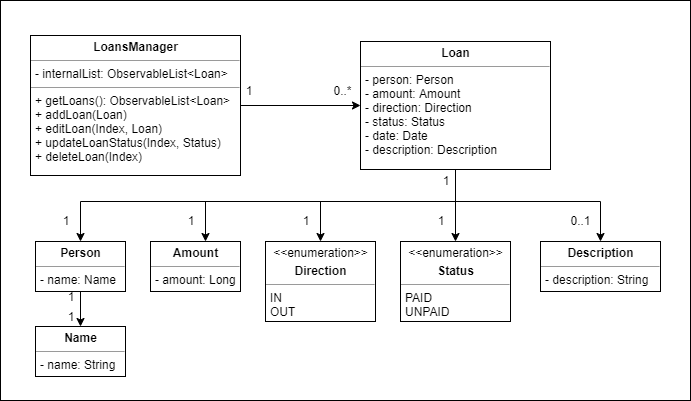

The diagram above was exported from draw.io. Its source (the exported page's mxGraphModel, read from the mxfile embedded in the PNG):
<mxGraphModel dx="1024" dy="-545" grid="1" gridSize="10" guides="1" tooltips="1" connect="1" arrows="1" fold="1" page="1" pageScale="1" pageWidth="850" pageHeight="1100" background="#ffffff" math="0" shadow="0">
  <root>
    <mxCell id="0" />
    <mxCell id="1" parent="0" />
    <mxCell id="Q1sntgaImQSOlFhTALCE-27" value="" style="rounded=0;whiteSpace=wrap;html=1;" parent="1" vertex="1">
      <mxGeometry x="100" y="1160" width="690" height="400" as="geometry" />
    </mxCell>
    <mxCell id="Q1sntgaImQSOlFhTALCE-19" style="edgeStyle=orthogonalEdgeStyle;rounded=0;orthogonalLoop=1;jettySize=auto;html=1;exitX=1;exitY=0.5;exitDx=0;exitDy=0;" parent="1" source="Q1sntgaImQSOlFhTALCE-5" target="Q1sntgaImQSOlFhTALCE-7" edge="1">
      <mxGeometry relative="1" as="geometry" />
    </mxCell>
    <mxCell id="Q1sntgaImQSOlFhTALCE-5" value="&lt;p style=&quot;margin: 0px ; margin-top: 4px ; text-align: center&quot;&gt;&lt;b&gt;LoansManager&lt;/b&gt;&lt;br&gt;&lt;/p&gt;&lt;hr size=&quot;1&quot;&gt;&lt;p style=&quot;margin: 0px ; margin-left: 4px&quot;&gt;- internalList: ObservableList&amp;lt;Loan&amp;gt;&lt;/p&gt;&lt;hr size=&quot;1&quot;&gt;&lt;p style=&quot;margin: 0px ; margin-left: 4px&quot;&gt;+ getLoans(): ObservableList&amp;lt;Loan&amp;gt;&lt;br&gt;+ addLoan(Loan)&lt;/p&gt;&lt;p style=&quot;margin: 0px ; margin-left: 4px&quot;&gt;+ editLoan(Index, Loan)&lt;/p&gt;&lt;p style=&quot;margin: 0px ; margin-left: 4px&quot;&gt;+ updateLoanStatus(Index, Status)&lt;/p&gt;&lt;p style=&quot;margin: 0px ; margin-left: 4px&quot;&gt;+ deleteLoan(Index)&lt;/p&gt;" style="verticalAlign=top;align=left;overflow=fill;fontSize=12;fontFamily=Helvetica;html=1;rounded=0;shadow=0;comic=0;labelBackgroundColor=none;strokeColor=#000000;strokeWidth=1;fillColor=#ffffff;" parent="1" vertex="1">
      <mxGeometry x="130" y="1195" width="210" height="140" as="geometry" />
    </mxCell>
    <mxCell id="Q1sntgaImQSOlFhTALCE-20" style="edgeStyle=orthogonalEdgeStyle;rounded=0;orthogonalLoop=1;jettySize=auto;html=1;entryX=0.5;entryY=0;entryDx=0;entryDy=0;" parent="1" source="Q1sntgaImQSOlFhTALCE-7" target="Q1sntgaImQSOlFhTALCE-10" edge="1">
      <mxGeometry relative="1" as="geometry">
        <Array as="points">
          <mxPoint x="555" y="1361" />
          <mxPoint x="180" y="1361" />
        </Array>
      </mxGeometry>
    </mxCell>
    <mxCell id="Q1sntgaImQSOlFhTALCE-22" style="edgeStyle=orthogonalEdgeStyle;rounded=0;orthogonalLoop=1;jettySize=auto;html=1;" parent="1" source="Q1sntgaImQSOlFhTALCE-7" target="Q1sntgaImQSOlFhTALCE-12" edge="1">
      <mxGeometry relative="1" as="geometry">
        <Array as="points">
          <mxPoint x="555" y="1361" />
          <mxPoint x="305" y="1361" />
        </Array>
      </mxGeometry>
    </mxCell>
    <mxCell id="Q1sntgaImQSOlFhTALCE-24" style="edgeStyle=orthogonalEdgeStyle;rounded=0;orthogonalLoop=1;jettySize=auto;html=1;entryX=0.5;entryY=0;entryDx=0;entryDy=0;" parent="1" source="Q1sntgaImQSOlFhTALCE-7" target="Q1sntgaImQSOlFhTALCE-15" edge="1">
      <mxGeometry relative="1" as="geometry" />
    </mxCell>
    <mxCell id="Q1sntgaImQSOlFhTALCE-25" style="edgeStyle=orthogonalEdgeStyle;rounded=0;orthogonalLoop=1;jettySize=auto;html=1;entryX=0.5;entryY=0;entryDx=0;entryDy=0;" parent="1" source="Q1sntgaImQSOlFhTALCE-7" target="Q1sntgaImQSOlFhTALCE-14" edge="1">
      <mxGeometry relative="1" as="geometry">
        <Array as="points">
          <mxPoint x="555" y="1361" />
          <mxPoint x="700" y="1361" />
        </Array>
      </mxGeometry>
    </mxCell>
    <mxCell id="Q1sntgaImQSOlFhTALCE-26" style="edgeStyle=orthogonalEdgeStyle;rounded=0;orthogonalLoop=1;jettySize=auto;html=1;entryX=0.5;entryY=0;entryDx=0;entryDy=0;" parent="1" source="Q1sntgaImQSOlFhTALCE-7" target="Q1sntgaImQSOlFhTALCE-13" edge="1">
      <mxGeometry relative="1" as="geometry">
        <Array as="points">
          <mxPoint x="555" y="1361" />
          <mxPoint x="420" y="1361" />
        </Array>
      </mxGeometry>
    </mxCell>
    <mxCell id="Q1sntgaImQSOlFhTALCE-7" value="&lt;p style=&quot;margin: 0px ; margin-top: 4px ; text-align: center&quot;&gt;&lt;b&gt;Loan&lt;/b&gt;&lt;br&gt;&lt;/p&gt;&lt;hr size=&quot;1&quot;&gt;&lt;p style=&quot;margin: 0px ; margin-left: 4px&quot;&gt;- person: Person&lt;/p&gt;&lt;p style=&quot;margin: 0px ; margin-left: 4px&quot;&gt;- amount: Amount&lt;/p&gt;&lt;p style=&quot;margin: 0px ; margin-left: 4px&quot;&gt;- direction: Direction&lt;/p&gt;&lt;p style=&quot;margin: 0px ; margin-left: 4px&quot;&gt;- status: Status&lt;/p&gt;&lt;p style=&quot;margin: 0px ; margin-left: 4px&quot;&gt;- date: Date&lt;/p&gt;&lt;p style=&quot;margin: 0px ; margin-left: 4px&quot;&gt;- description: Description&lt;/p&gt;" style="verticalAlign=top;align=left;overflow=fill;fontSize=12;fontFamily=Helvetica;html=1;rounded=0;shadow=0;comic=0;labelBackgroundColor=none;strokeColor=#000000;strokeWidth=1;fillColor=#ffffff;" parent="1" vertex="1">
      <mxGeometry x="460" y="1201" width="190" height="128" as="geometry" />
    </mxCell>
    <mxCell id="Q1sntgaImQSOlFhTALCE-21" style="edgeStyle=orthogonalEdgeStyle;rounded=0;orthogonalLoop=1;jettySize=auto;html=1;entryX=0.5;entryY=0;entryDx=0;entryDy=0;" parent="1" source="Q1sntgaImQSOlFhTALCE-10" target="Q1sntgaImQSOlFhTALCE-11" edge="1">
      <mxGeometry relative="1" as="geometry" />
    </mxCell>
    <mxCell id="Q1sntgaImQSOlFhTALCE-10" value="&lt;p style=&quot;margin: 0px ; margin-top: 4px ; text-align: center&quot;&gt;&lt;b&gt;Person&lt;/b&gt;&lt;br&gt;&lt;/p&gt;&lt;hr size=&quot;1&quot;&gt;&lt;p style=&quot;margin: 0px ; margin-left: 4px&quot;&gt;- name: Name&lt;/p&gt;" style="verticalAlign=top;align=left;overflow=fill;fontSize=12;fontFamily=Helvetica;html=1;rounded=0;shadow=0;comic=0;labelBackgroundColor=none;strokeColor=#000000;strokeWidth=1;fillColor=#ffffff;" parent="1" vertex="1">
      <mxGeometry x="135" y="1401" width="90" height="50" as="geometry" />
    </mxCell>
    <mxCell id="Q1sntgaImQSOlFhTALCE-11" value="&lt;p style=&quot;margin: 0px ; margin-top: 4px ; text-align: center&quot;&gt;&lt;b&gt;Name&lt;/b&gt;&lt;br&gt;&lt;/p&gt;&lt;hr size=&quot;1&quot;&gt;&lt;p style=&quot;margin: 0px ; margin-left: 4px&quot;&gt;- name: String&lt;/p&gt;" style="verticalAlign=top;align=left;overflow=fill;fontSize=12;fontFamily=Helvetica;html=1;rounded=0;shadow=0;comic=0;labelBackgroundColor=none;strokeColor=#000000;strokeWidth=1;fillColor=#ffffff;" parent="1" vertex="1">
      <mxGeometry x="135" y="1486" width="90" height="50" as="geometry" />
    </mxCell>
    <mxCell id="Q1sntgaImQSOlFhTALCE-12" value="&lt;p style=&quot;margin: 0px ; margin-top: 4px ; text-align: center&quot;&gt;&lt;b&gt;Amount&lt;/b&gt;&lt;/p&gt;&lt;hr size=&quot;1&quot;&gt;&lt;p style=&quot;margin: 0px ; margin-left: 4px&quot;&gt;- amount: Long&lt;/p&gt;" style="verticalAlign=top;align=left;overflow=fill;fontSize=12;fontFamily=Helvetica;html=1;rounded=0;shadow=0;comic=0;labelBackgroundColor=none;strokeColor=#000000;strokeWidth=1;fillColor=#ffffff;" parent="1" vertex="1">
      <mxGeometry x="250" y="1401" width="90" height="50" as="geometry" />
    </mxCell>
    <mxCell id="Q1sntgaImQSOlFhTALCE-13" value="&lt;p style=&quot;margin: 0px ; margin-top: 4px ; text-align: center&quot;&gt;&amp;lt;&amp;lt;enumeration&amp;gt;&amp;gt;&lt;/p&gt;&lt;p style=&quot;margin: 0px ; margin-top: 4px ; text-align: center&quot;&gt;&lt;b&gt;Direction&lt;/b&gt;&lt;/p&gt;&lt;hr size=&quot;1&quot;&gt;&lt;p style=&quot;margin: 0px ; margin-left: 4px&quot;&gt;IN&lt;/p&gt;&lt;p style=&quot;margin: 0px ; margin-left: 4px&quot;&gt;OUT&lt;/p&gt;" style="verticalAlign=top;align=left;overflow=fill;fontSize=12;fontFamily=Helvetica;html=1;rounded=0;shadow=0;comic=0;labelBackgroundColor=none;strokeColor=#000000;strokeWidth=1;fillColor=#ffffff;" parent="1" vertex="1">
      <mxGeometry x="365" y="1401" width="110" height="80" as="geometry" />
    </mxCell>
    <mxCell id="Q1sntgaImQSOlFhTALCE-14" value="&lt;p style=&quot;margin: 0px ; margin-top: 4px ; text-align: center&quot;&gt;&lt;b&gt;Description&lt;/b&gt;&lt;br&gt;&lt;/p&gt;&lt;hr size=&quot;1&quot;&gt;&lt;p style=&quot;margin: 0px ; margin-left: 4px&quot;&gt;- description: String&lt;/p&gt;" style="verticalAlign=top;align=left;overflow=fill;fontSize=12;fontFamily=Helvetica;html=1;rounded=0;shadow=0;comic=0;labelBackgroundColor=none;strokeColor=#000000;strokeWidth=1;fillColor=#ffffff;" parent="1" vertex="1">
      <mxGeometry x="640" y="1401" width="120" height="50" as="geometry" />
    </mxCell>
    <mxCell id="Q1sntgaImQSOlFhTALCE-15" value="&lt;p style=&quot;margin: 0px ; margin-top: 4px ; text-align: center&quot;&gt;&amp;lt;&amp;lt;enumeration&amp;gt;&amp;gt;&lt;/p&gt;&lt;p style=&quot;margin: 0px ; margin-top: 4px ; text-align: center&quot;&gt;&lt;b&gt;Status&lt;/b&gt;&lt;/p&gt;&lt;hr size=&quot;1&quot;&gt;&lt;p style=&quot;margin: 0px ; margin-left: 4px&quot;&gt;PAID&lt;/p&gt;&lt;p style=&quot;margin: 0px ; margin-left: 4px&quot;&gt;UNPAID&lt;/p&gt;" style="verticalAlign=top;align=left;overflow=fill;fontSize=12;fontFamily=Helvetica;html=1;rounded=0;shadow=0;comic=0;labelBackgroundColor=none;strokeColor=#000000;strokeWidth=1;fillColor=#ffffff;" parent="1" vertex="1">
      <mxGeometry x="500" y="1401" width="110" height="80" as="geometry" />
    </mxCell>
    <mxCell id="Q1sntgaImQSOlFhTALCE-28" value="1" style="text;html=1;strokeColor=none;fillColor=none;align=center;verticalAlign=middle;whiteSpace=wrap;rounded=0;" parent="1" vertex="1">
      <mxGeometry x="340" y="1240" width="15" height="20" as="geometry" />
    </mxCell>
    <mxCell id="Q1sntgaImQSOlFhTALCE-29" value="0..*" style="text;html=1;strokeColor=none;fillColor=none;align=center;verticalAlign=middle;whiteSpace=wrap;rounded=0;" parent="1" vertex="1">
      <mxGeometry x="430" y="1240" width="23" height="20" as="geometry" />
    </mxCell>
    <mxCell id="Q1sntgaImQSOlFhTALCE-30" value="1" style="text;html=1;strokeColor=none;fillColor=none;align=center;verticalAlign=middle;whiteSpace=wrap;rounded=0;" parent="1" vertex="1">
      <mxGeometry x="160" y="1370" width="10" height="20" as="geometry" />
    </mxCell>
    <mxCell id="Q1sntgaImQSOlFhTALCE-31" value="1" style="text;html=1;strokeColor=none;fillColor=none;align=center;verticalAlign=middle;whiteSpace=wrap;rounded=0;" parent="1" vertex="1">
      <mxGeometry x="285" y="1370" width="10" height="20" as="geometry" />
    </mxCell>
    <mxCell id="Q1sntgaImQSOlFhTALCE-32" value="1" style="text;html=1;strokeColor=none;fillColor=none;align=center;verticalAlign=middle;whiteSpace=wrap;rounded=0;" parent="1" vertex="1">
      <mxGeometry x="400" y="1370" width="10" height="20" as="geometry" />
    </mxCell>
    <mxCell id="Q1sntgaImQSOlFhTALCE-33" value="0..1" style="text;html=1;strokeColor=none;fillColor=none;align=center;verticalAlign=middle;whiteSpace=wrap;rounded=0;" parent="1" vertex="1">
      <mxGeometry x="670" y="1370" width="20" height="20" as="geometry" />
    </mxCell>
    <mxCell id="Q1sntgaImQSOlFhTALCE-34" value="1" style="text;html=1;strokeColor=none;fillColor=none;align=center;verticalAlign=middle;whiteSpace=wrap;rounded=0;" parent="1" vertex="1">
      <mxGeometry x="165" y="1466" width="10" height="20" as="geometry" />
    </mxCell>
    <mxCell id="Q1sntgaImQSOlFhTALCE-36" value="1" style="text;html=1;strokeColor=none;fillColor=none;align=center;verticalAlign=middle;whiteSpace=wrap;rounded=0;" parent="1" vertex="1">
      <mxGeometry x="535" y="1370" width="10" height="20" as="geometry" />
    </mxCell>
    <mxCell id="G5E21qgk0ReUj__uxxZt-2" value="1" style="text;html=1;strokeColor=none;fillColor=none;align=center;verticalAlign=middle;whiteSpace=wrap;rounded=0;" parent="1" vertex="1">
      <mxGeometry x="540" y="1330" width="10" height="20" as="geometry" />
    </mxCell>
    <mxCell id="G5E21qgk0ReUj__uxxZt-3" value="1" style="text;html=1;strokeColor=none;fillColor=none;align=center;verticalAlign=middle;whiteSpace=wrap;rounded=0;" parent="1" vertex="1">
      <mxGeometry x="165" y="1446" width="10" height="20" as="geometry" />
    </mxCell>
  </root>
</mxGraphModel>